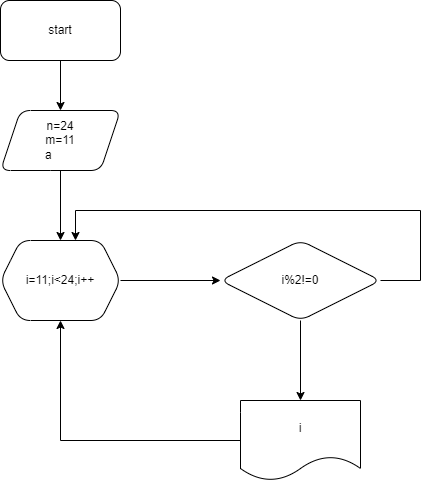

The diagram above was exported from draw.io. Its source (the exported page's mxGraphModel, read from the mxfile embedded in the PNG):
<mxGraphModel dx="984" dy="393" grid="1" gridSize="10" guides="1" tooltips="1" connect="1" arrows="1" fold="1" page="1" pageScale="1" pageWidth="850" pageHeight="1100" math="0" shadow="0">
  <root>
    <mxCell id="0" />
    <mxCell id="1" parent="0" />
    <mxCell id="jrcrRX1s0TKL4Lj0ooEm-5" value="" style="edgeStyle=orthogonalEdgeStyle;rounded=0;orthogonalLoop=1;jettySize=auto;html=1;" edge="1" parent="1" source="jrcrRX1s0TKL4Lj0ooEm-1" target="jrcrRX1s0TKL4Lj0ooEm-4">
      <mxGeometry relative="1" as="geometry" />
    </mxCell>
    <mxCell id="jrcrRX1s0TKL4Lj0ooEm-1" value="start" style="rounded=1;whiteSpace=wrap;html=1;" vertex="1" parent="1">
      <mxGeometry x="330" y="20" width="120" height="60" as="geometry" />
    </mxCell>
    <mxCell id="jrcrRX1s0TKL4Lj0ooEm-7" value="" style="edgeStyle=orthogonalEdgeStyle;rounded=0;orthogonalLoop=1;jettySize=auto;html=1;" edge="1" parent="1" source="jrcrRX1s0TKL4Lj0ooEm-4" target="jrcrRX1s0TKL4Lj0ooEm-6">
      <mxGeometry relative="1" as="geometry" />
    </mxCell>
    <mxCell id="jrcrRX1s0TKL4Lj0ooEm-4" value="n=24&lt;br&gt;m=11&lt;br&gt;a&amp;nbsp; &amp;nbsp; &amp;nbsp; &amp;nbsp;" style="shape=parallelogram;perimeter=parallelogramPerimeter;whiteSpace=wrap;html=1;fixedSize=1;rounded=1;" vertex="1" parent="1">
      <mxGeometry x="330" y="130" width="120" height="60" as="geometry" />
    </mxCell>
    <mxCell id="jrcrRX1s0TKL4Lj0ooEm-9" value="" style="edgeStyle=orthogonalEdgeStyle;rounded=0;orthogonalLoop=1;jettySize=auto;html=1;" edge="1" parent="1" source="jrcrRX1s0TKL4Lj0ooEm-6" target="jrcrRX1s0TKL4Lj0ooEm-8">
      <mxGeometry relative="1" as="geometry" />
    </mxCell>
    <mxCell id="jrcrRX1s0TKL4Lj0ooEm-6" value="i=11;i&amp;lt;24;i++" style="shape=hexagon;perimeter=hexagonPerimeter2;whiteSpace=wrap;html=1;fixedSize=1;rounded=1;" vertex="1" parent="1">
      <mxGeometry x="330" y="260" width="120" height="80" as="geometry" />
    </mxCell>
    <mxCell id="jrcrRX1s0TKL4Lj0ooEm-11" style="edgeStyle=orthogonalEdgeStyle;rounded=0;orthogonalLoop=1;jettySize=auto;html=1;entryX=0.625;entryY=0;entryDx=0;entryDy=0;" edge="1" parent="1" source="jrcrRX1s0TKL4Lj0ooEm-8" target="jrcrRX1s0TKL4Lj0ooEm-6">
      <mxGeometry relative="1" as="geometry">
        <mxPoint x="410" y="240" as="targetPoint" />
        <Array as="points">
          <mxPoint x="750" y="300" />
          <mxPoint x="750" y="230" />
          <mxPoint x="405" y="230" />
        </Array>
      </mxGeometry>
    </mxCell>
    <mxCell id="jrcrRX1s0TKL4Lj0ooEm-13" value="" style="edgeStyle=orthogonalEdgeStyle;rounded=0;orthogonalLoop=1;jettySize=auto;html=1;" edge="1" parent="1" source="jrcrRX1s0TKL4Lj0ooEm-8" target="jrcrRX1s0TKL4Lj0ooEm-12">
      <mxGeometry relative="1" as="geometry" />
    </mxCell>
    <mxCell id="jrcrRX1s0TKL4Lj0ooEm-8" value="i%2!=0" style="rhombus;whiteSpace=wrap;html=1;rounded=1;" vertex="1" parent="1">
      <mxGeometry x="550" y="260" width="160" height="80" as="geometry" />
    </mxCell>
    <mxCell id="jrcrRX1s0TKL4Lj0ooEm-14" style="edgeStyle=orthogonalEdgeStyle;rounded=0;orthogonalLoop=1;jettySize=auto;html=1;entryX=0.5;entryY=1;entryDx=0;entryDy=0;" edge="1" parent="1" source="jrcrRX1s0TKL4Lj0ooEm-12" target="jrcrRX1s0TKL4Lj0ooEm-6">
      <mxGeometry relative="1" as="geometry" />
    </mxCell>
    <mxCell id="jrcrRX1s0TKL4Lj0ooEm-12" value="i" style="shape=document;whiteSpace=wrap;html=1;boundedLbl=1;rounded=1;" vertex="1" parent="1">
      <mxGeometry x="570" y="420" width="120" height="80" as="geometry" />
    </mxCell>
  </root>
</mxGraphModel>